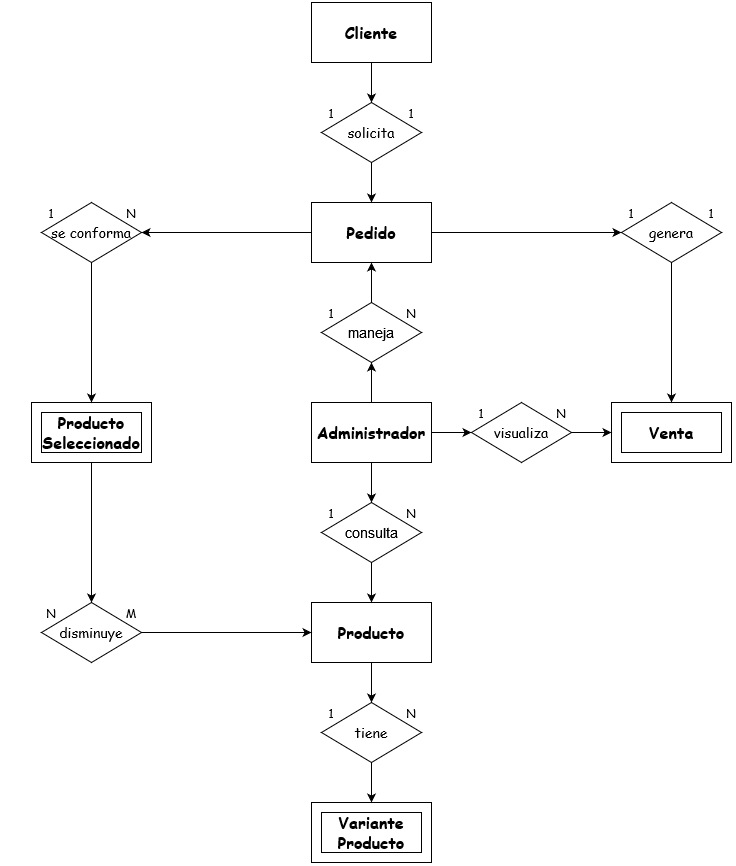

The diagram above was exported from draw.io. Its source (the exported page's mxGraphModel, read from the mxfile embedded in the PNG):
<mxGraphModel dx="806" dy="1649" grid="1" gridSize="10" guides="1" tooltips="1" connect="1" arrows="1" fold="1" page="1" pageScale="1" pageWidth="827" pageHeight="1169" math="0" shadow="0">
  <root>
    <mxCell id="0" />
    <mxCell id="1" parent="0" />
    <mxCell id="HLgVWGCLDaBCMKu7ws4V-3" value="&lt;blockquote&gt;&lt;b&gt;&lt;font face=&quot;Comic Sans MS&quot; style=&quot;font-size: 16px&quot;&gt;Pedido&lt;/font&gt;&lt;/b&gt;&lt;/blockquote&gt;" style="rounded=0;whiteSpace=wrap;html=1;" parent="1" vertex="1">
      <mxGeometry x="350" y="-800" width="120" height="60" as="geometry" />
    </mxCell>
    <mxCell id="HLgVWGCLDaBCMKu7ws4V-5" value="&lt;blockquote&gt;&lt;b&gt;&lt;font face=&quot;Comic Sans MS&quot; style=&quot;font-size: 16px&quot;&gt;Producto&lt;/font&gt;&lt;/b&gt;&lt;/blockquote&gt;" style="rounded=0;whiteSpace=wrap;html=1;" parent="1" vertex="1">
      <mxGeometry x="350" y="-400" width="120" height="60" as="geometry" />
    </mxCell>
    <mxCell id="HLgVWGCLDaBCMKu7ws4V-6" value="&lt;blockquote&gt;&lt;b&gt;&lt;font face=&quot;Comic Sans MS&quot; style=&quot;font-size: 16px&quot;&gt;Cliente&lt;/font&gt;&lt;/b&gt;&lt;/blockquote&gt;" style="rounded=0;whiteSpace=wrap;html=1;" parent="1" vertex="1">
      <mxGeometry x="350" y="-1000" width="120" height="60" as="geometry" />
    </mxCell>
    <mxCell id="HLgVWGCLDaBCMKu7ws4V-7" value="&lt;blockquote&gt;&lt;b&gt;&lt;font face=&quot;Comic Sans MS&quot; style=&quot;font-size: 16px&quot;&gt;Administrador&lt;/font&gt;&lt;/b&gt;&lt;/blockquote&gt;" style="rounded=0;whiteSpace=wrap;html=1;" parent="1" vertex="1">
      <mxGeometry x="350" y="-600" width="120" height="60" as="geometry" />
    </mxCell>
    <mxCell id="HLgVWGCLDaBCMKu7ws4V-10" value="" style="group" parent="1" vertex="1" connectable="0">
      <mxGeometry x="70" y="-600" width="120" height="60" as="geometry" />
    </mxCell>
    <mxCell id="HLgVWGCLDaBCMKu7ws4V-9" value="" style="rounded=0;whiteSpace=wrap;html=1;" parent="HLgVWGCLDaBCMKu7ws4V-10" vertex="1">
      <mxGeometry width="120" height="60" as="geometry" />
    </mxCell>
    <mxCell id="HLgVWGCLDaBCMKu7ws4V-2" value="&lt;blockquote&gt;&lt;b&gt;&lt;font face=&quot;Comic Sans MS&quot; style=&quot;font-size: 16px&quot;&gt;Producto Seleccionado&lt;/font&gt;&lt;/b&gt;&lt;/blockquote&gt;" style="rounded=0;whiteSpace=wrap;html=1;" parent="HLgVWGCLDaBCMKu7ws4V-10" vertex="1">
      <mxGeometry x="10" y="10" width="100" height="40" as="geometry" />
    </mxCell>
    <mxCell id="HLgVWGCLDaBCMKu7ws4V-11" value="" style="group" parent="1" vertex="1" connectable="0">
      <mxGeometry x="650" y="-600" width="120" height="60" as="geometry" />
    </mxCell>
    <mxCell id="HLgVWGCLDaBCMKu7ws4V-12" value="" style="rounded=0;whiteSpace=wrap;html=1;" parent="HLgVWGCLDaBCMKu7ws4V-11" vertex="1">
      <mxGeometry width="120" height="60" as="geometry" />
    </mxCell>
    <mxCell id="HLgVWGCLDaBCMKu7ws4V-13" value="&lt;blockquote&gt;&lt;b&gt;&lt;font face=&quot;Comic Sans MS&quot; style=&quot;font-size: 16px&quot;&gt;Venta&lt;/font&gt;&lt;/b&gt;&lt;/blockquote&gt;" style="rounded=0;whiteSpace=wrap;html=1;" parent="HLgVWGCLDaBCMKu7ws4V-11" vertex="1">
      <mxGeometry x="10" y="10" width="100" height="40" as="geometry" />
    </mxCell>
    <mxCell id="HLgVWGCLDaBCMKu7ws4V-14" value="" style="group" parent="1" vertex="1" connectable="0">
      <mxGeometry x="350" y="-200" width="120" height="60" as="geometry" />
    </mxCell>
    <mxCell id="HLgVWGCLDaBCMKu7ws4V-15" value="" style="rounded=0;whiteSpace=wrap;html=1;" parent="HLgVWGCLDaBCMKu7ws4V-14" vertex="1">
      <mxGeometry width="120" height="60" as="geometry" />
    </mxCell>
    <mxCell id="HLgVWGCLDaBCMKu7ws4V-16" value="&lt;blockquote&gt;&lt;b&gt;&lt;font face=&quot;Comic Sans MS&quot; style=&quot;font-size: 16px&quot;&gt;Variante Producto&lt;/font&gt;&lt;/b&gt;&lt;/blockquote&gt;" style="rounded=0;whiteSpace=wrap;html=1;" parent="HLgVWGCLDaBCMKu7ws4V-14" vertex="1">
      <mxGeometry x="10" y="10" width="100" height="40" as="geometry" />
    </mxCell>
    <mxCell id="HLgVWGCLDaBCMKu7ws4V-19" value="" style="group" parent="1" vertex="1" connectable="0">
      <mxGeometry x="360" y="-300" width="100" height="60" as="geometry" />
    </mxCell>
    <mxCell id="HLgVWGCLDaBCMKu7ws4V-8" value="&lt;font face=&quot;Comic Sans MS&quot; style=&quot;font-size: 14px;&quot;&gt;tiene&lt;/font&gt;" style="rhombus;whiteSpace=wrap;html=1;fontSize=14;" parent="HLgVWGCLDaBCMKu7ws4V-19" vertex="1">
      <mxGeometry width="100" height="60" as="geometry" />
    </mxCell>
    <mxCell id="HLgVWGCLDaBCMKu7ws4V-17" value="1" style="text;html=1;strokeColor=none;fillColor=none;align=center;verticalAlign=middle;whiteSpace=wrap;rounded=0;fontFamily=Comic Sans MS;" parent="HLgVWGCLDaBCMKu7ws4V-19" vertex="1">
      <mxGeometry width="20" height="20" as="geometry" />
    </mxCell>
    <mxCell id="HLgVWGCLDaBCMKu7ws4V-18" value="N" style="text;html=1;strokeColor=none;fillColor=none;align=center;verticalAlign=middle;whiteSpace=wrap;rounded=0;fontFamily=Comic Sans MS;" parent="HLgVWGCLDaBCMKu7ws4V-19" vertex="1">
      <mxGeometry x="80" width="20" height="20" as="geometry" />
    </mxCell>
    <mxCell id="HLgVWGCLDaBCMKu7ws4V-22" value="" style="group" parent="1" vertex="1" connectable="0">
      <mxGeometry x="360" y="-500" width="100" height="60" as="geometry" />
    </mxCell>
    <mxCell id="HLgVWGCLDaBCMKu7ws4V-23" value="consulta" style="rhombus;whiteSpace=wrap;html=1;fontSize=14;" parent="HLgVWGCLDaBCMKu7ws4V-22" vertex="1">
      <mxGeometry width="100" height="60" as="geometry" />
    </mxCell>
    <mxCell id="HLgVWGCLDaBCMKu7ws4V-24" value="1" style="text;html=1;strokeColor=none;fillColor=none;align=center;verticalAlign=middle;whiteSpace=wrap;rounded=0;fontFamily=Comic Sans MS;" parent="HLgVWGCLDaBCMKu7ws4V-22" vertex="1">
      <mxGeometry width="20" height="20" as="geometry" />
    </mxCell>
    <mxCell id="HLgVWGCLDaBCMKu7ws4V-25" value="N" style="text;html=1;strokeColor=none;fillColor=none;align=center;verticalAlign=middle;whiteSpace=wrap;rounded=0;fontFamily=Comic Sans MS;" parent="HLgVWGCLDaBCMKu7ws4V-22" vertex="1">
      <mxGeometry x="80" width="20" height="20" as="geometry" />
    </mxCell>
    <mxCell id="HLgVWGCLDaBCMKu7ws4V-28" value="" style="group" parent="1" vertex="1" connectable="0">
      <mxGeometry x="80" y="-400" width="100" height="60" as="geometry" />
    </mxCell>
    <mxCell id="HLgVWGCLDaBCMKu7ws4V-29" value="&lt;font face=&quot;Comic Sans MS&quot; style=&quot;font-size: 14px&quot;&gt;disminuye&lt;/font&gt;" style="rhombus;whiteSpace=wrap;html=1;fontSize=14;" parent="HLgVWGCLDaBCMKu7ws4V-28" vertex="1">
      <mxGeometry width="100" height="60" as="geometry" />
    </mxCell>
    <mxCell id="HLgVWGCLDaBCMKu7ws4V-30" value="N" style="text;html=1;strokeColor=none;fillColor=none;align=center;verticalAlign=middle;whiteSpace=wrap;rounded=0;fontFamily=Comic Sans MS;" parent="HLgVWGCLDaBCMKu7ws4V-28" vertex="1">
      <mxGeometry width="20" height="20" as="geometry" />
    </mxCell>
    <mxCell id="HLgVWGCLDaBCMKu7ws4V-31" value="M" style="text;html=1;strokeColor=none;fillColor=none;align=center;verticalAlign=middle;whiteSpace=wrap;rounded=0;fontFamily=Comic Sans MS;" parent="HLgVWGCLDaBCMKu7ws4V-28" vertex="1">
      <mxGeometry x="80" width="20" height="20" as="geometry" />
    </mxCell>
    <mxCell id="HLgVWGCLDaBCMKu7ws4V-34" value="" style="group" parent="1" vertex="1" connectable="0">
      <mxGeometry x="510" y="-600" width="100" height="60" as="geometry" />
    </mxCell>
    <mxCell id="HLgVWGCLDaBCMKu7ws4V-35" value="&lt;font face=&quot;Comic Sans MS&quot;&gt;visualiza&lt;/font&gt;" style="rhombus;whiteSpace=wrap;html=1;fontSize=14;" parent="HLgVWGCLDaBCMKu7ws4V-34" vertex="1">
      <mxGeometry width="100" height="60" as="geometry" />
    </mxCell>
    <mxCell id="HLgVWGCLDaBCMKu7ws4V-36" value="1" style="text;html=1;strokeColor=none;fillColor=none;align=center;verticalAlign=middle;whiteSpace=wrap;rounded=0;fontFamily=Comic Sans MS;" parent="HLgVWGCLDaBCMKu7ws4V-34" vertex="1">
      <mxGeometry width="20" height="20" as="geometry" />
    </mxCell>
    <mxCell id="HLgVWGCLDaBCMKu7ws4V-37" value="N" style="text;html=1;strokeColor=none;fillColor=none;align=center;verticalAlign=middle;whiteSpace=wrap;rounded=0;fontFamily=Comic Sans MS;" parent="HLgVWGCLDaBCMKu7ws4V-34" vertex="1">
      <mxGeometry x="80" width="20" height="20" as="geometry" />
    </mxCell>
    <mxCell id="HLgVWGCLDaBCMKu7ws4V-40" value="" style="group" parent="1" vertex="1" connectable="0">
      <mxGeometry x="360" y="-700" width="100" height="60" as="geometry" />
    </mxCell>
    <mxCell id="HLgVWGCLDaBCMKu7ws4V-41" value="maneja" style="rhombus;whiteSpace=wrap;html=1;fontSize=14;" parent="HLgVWGCLDaBCMKu7ws4V-40" vertex="1">
      <mxGeometry width="100" height="60" as="geometry" />
    </mxCell>
    <mxCell id="HLgVWGCLDaBCMKu7ws4V-42" value="1" style="text;html=1;strokeColor=none;fillColor=none;align=center;verticalAlign=middle;whiteSpace=wrap;rounded=0;fontFamily=Comic Sans MS;" parent="HLgVWGCLDaBCMKu7ws4V-40" vertex="1">
      <mxGeometry width="20" height="20" as="geometry" />
    </mxCell>
    <mxCell id="HLgVWGCLDaBCMKu7ws4V-43" value="N" style="text;html=1;strokeColor=none;fillColor=none;align=center;verticalAlign=middle;whiteSpace=wrap;rounded=0;fontFamily=Comic Sans MS;" parent="HLgVWGCLDaBCMKu7ws4V-40" vertex="1">
      <mxGeometry x="80" width="20" height="20" as="geometry" />
    </mxCell>
    <mxCell id="HLgVWGCLDaBCMKu7ws4V-46" value="" style="group" parent="1" vertex="1" connectable="0">
      <mxGeometry x="360" y="-900" width="100" height="60" as="geometry" />
    </mxCell>
    <mxCell id="HLgVWGCLDaBCMKu7ws4V-47" value="&lt;font face=&quot;Comic Sans MS&quot;&gt;solicita&lt;/font&gt;" style="rhombus;whiteSpace=wrap;html=1;fontSize=14;" parent="HLgVWGCLDaBCMKu7ws4V-46" vertex="1">
      <mxGeometry width="100" height="60" as="geometry" />
    </mxCell>
    <mxCell id="HLgVWGCLDaBCMKu7ws4V-48" value="1" style="text;html=1;strokeColor=none;fillColor=none;align=center;verticalAlign=middle;whiteSpace=wrap;rounded=0;fontFamily=Comic Sans MS;" parent="HLgVWGCLDaBCMKu7ws4V-46" vertex="1">
      <mxGeometry width="20" height="20" as="geometry" />
    </mxCell>
    <mxCell id="HLgVWGCLDaBCMKu7ws4V-49" value="1" style="text;html=1;strokeColor=none;fillColor=none;align=center;verticalAlign=middle;whiteSpace=wrap;rounded=0;fontFamily=Comic Sans MS;" parent="HLgVWGCLDaBCMKu7ws4V-46" vertex="1">
      <mxGeometry x="80" width="20" height="20" as="geometry" />
    </mxCell>
    <mxCell id="HLgVWGCLDaBCMKu7ws4V-52" value="" style="group" parent="1" vertex="1" connectable="0">
      <mxGeometry x="80" y="-800" width="100" height="60" as="geometry" />
    </mxCell>
    <mxCell id="HLgVWGCLDaBCMKu7ws4V-53" value="&lt;font face=&quot;Comic Sans MS&quot; style=&quot;font-size: 14px&quot;&gt;se conforma&lt;/font&gt;" style="rhombus;whiteSpace=wrap;html=1;fontSize=14;" parent="HLgVWGCLDaBCMKu7ws4V-52" vertex="1">
      <mxGeometry width="100" height="60" as="geometry" />
    </mxCell>
    <mxCell id="HLgVWGCLDaBCMKu7ws4V-54" value="1" style="text;html=1;strokeColor=none;fillColor=none;align=center;verticalAlign=middle;whiteSpace=wrap;rounded=0;fontFamily=Comic Sans MS;" parent="HLgVWGCLDaBCMKu7ws4V-52" vertex="1">
      <mxGeometry width="20" height="20" as="geometry" />
    </mxCell>
    <mxCell id="HLgVWGCLDaBCMKu7ws4V-55" value="N" style="text;html=1;strokeColor=none;fillColor=none;align=center;verticalAlign=middle;whiteSpace=wrap;rounded=0;fontFamily=Comic Sans MS;" parent="HLgVWGCLDaBCMKu7ws4V-52" vertex="1">
      <mxGeometry x="80" width="20" height="20" as="geometry" />
    </mxCell>
    <mxCell id="HLgVWGCLDaBCMKu7ws4V-58" value="" style="group" parent="1" vertex="1" connectable="0">
      <mxGeometry x="660" y="-800" width="100" height="60" as="geometry" />
    </mxCell>
    <mxCell id="HLgVWGCLDaBCMKu7ws4V-59" value="&lt;font face=&quot;Comic Sans MS&quot; style=&quot;font-size: 14px&quot;&gt;genera&lt;/font&gt;" style="rhombus;whiteSpace=wrap;html=1;fontSize=14;" parent="HLgVWGCLDaBCMKu7ws4V-58" vertex="1">
      <mxGeometry width="100" height="60" as="geometry" />
    </mxCell>
    <mxCell id="HLgVWGCLDaBCMKu7ws4V-60" value="1" style="text;html=1;strokeColor=none;fillColor=none;align=center;verticalAlign=middle;whiteSpace=wrap;rounded=0;fontFamily=Comic Sans MS;" parent="HLgVWGCLDaBCMKu7ws4V-58" vertex="1">
      <mxGeometry width="20" height="20" as="geometry" />
    </mxCell>
    <mxCell id="HLgVWGCLDaBCMKu7ws4V-61" value="1" style="text;html=1;strokeColor=none;fillColor=none;align=center;verticalAlign=middle;whiteSpace=wrap;rounded=0;fontFamily=Comic Sans MS;" parent="HLgVWGCLDaBCMKu7ws4V-58" vertex="1">
      <mxGeometry x="80" width="20" height="20" as="geometry" />
    </mxCell>
    <mxCell id="AfMuTWowCQG38q3SEvU3-1" value="" style="endArrow=classic;html=1;rounded=0;exitX=0.5;exitY=1;exitDx=0;exitDy=0;entryX=0.5;entryY=0;entryDx=0;entryDy=0;" edge="1" parent="1" source="HLgVWGCLDaBCMKu7ws4V-47" target="HLgVWGCLDaBCMKu7ws4V-3">
      <mxGeometry width="50" height="50" relative="1" as="geometry">
        <mxPoint x="230" y="-930" as="sourcePoint" />
        <mxPoint x="260" y="-840" as="targetPoint" />
      </mxGeometry>
    </mxCell>
    <mxCell id="AfMuTWowCQG38q3SEvU3-3" value="" style="endArrow=classic;html=1;rounded=0;exitX=0.5;exitY=0;exitDx=0;exitDy=0;entryX=0.5;entryY=1;entryDx=0;entryDy=0;" edge="1" parent="1" source="HLgVWGCLDaBCMKu7ws4V-41" target="HLgVWGCLDaBCMKu7ws4V-3">
      <mxGeometry width="50" height="50" relative="1" as="geometry">
        <mxPoint x="420" y="-830" as="sourcePoint" />
        <mxPoint x="420" y="-790" as="targetPoint" />
      </mxGeometry>
    </mxCell>
    <mxCell id="AfMuTWowCQG38q3SEvU3-4" value="" style="endArrow=classic;html=1;rounded=0;entryX=0;entryY=0.5;entryDx=0;entryDy=0;exitX=1;exitY=0.5;exitDx=0;exitDy=0;" edge="1" parent="1" source="HLgVWGCLDaBCMKu7ws4V-35" target="HLgVWGCLDaBCMKu7ws4V-12">
      <mxGeometry width="50" height="50" relative="1" as="geometry">
        <mxPoint x="480" y="-640" as="sourcePoint" />
        <mxPoint x="640" y="-640" as="targetPoint" />
      </mxGeometry>
    </mxCell>
    <mxCell id="AfMuTWowCQG38q3SEvU3-5" value="" style="endArrow=classic;html=1;rounded=0;entryX=0;entryY=0.5;entryDx=0;entryDy=0;exitX=1;exitY=0.5;exitDx=0;exitDy=0;" edge="1" parent="1" source="HLgVWGCLDaBCMKu7ws4V-7" target="HLgVWGCLDaBCMKu7ws4V-35">
      <mxGeometry width="50" height="50" relative="1" as="geometry">
        <mxPoint x="620" y="-560" as="sourcePoint" />
        <mxPoint x="660" y="-560" as="targetPoint" />
      </mxGeometry>
    </mxCell>
    <mxCell id="AfMuTWowCQG38q3SEvU3-6" value="" style="endArrow=classic;html=1;rounded=0;exitX=0.5;exitY=0;exitDx=0;exitDy=0;entryX=0.5;entryY=1;entryDx=0;entryDy=0;" edge="1" parent="1" source="HLgVWGCLDaBCMKu7ws4V-7" target="HLgVWGCLDaBCMKu7ws4V-41">
      <mxGeometry width="50" height="50" relative="1" as="geometry">
        <mxPoint x="480" y="-580" as="sourcePoint" />
        <mxPoint x="530" y="-630" as="targetPoint" />
      </mxGeometry>
    </mxCell>
    <mxCell id="AfMuTWowCQG38q3SEvU3-7" value="" style="endArrow=classic;html=1;rounded=0;entryX=0.5;entryY=0;entryDx=0;entryDy=0;exitX=0.5;exitY=1;exitDx=0;exitDy=0;" edge="1" parent="1" source="HLgVWGCLDaBCMKu7ws4V-59" target="HLgVWGCLDaBCMKu7ws4V-12">
      <mxGeometry width="50" height="50" relative="1" as="geometry">
        <mxPoint x="630" y="-550" as="sourcePoint" />
        <mxPoint x="670" y="-550" as="targetPoint" />
      </mxGeometry>
    </mxCell>
    <mxCell id="AfMuTWowCQG38q3SEvU3-8" value="" style="endArrow=classic;html=1;rounded=0;entryX=0;entryY=0.5;entryDx=0;entryDy=0;exitX=1;exitY=0.5;exitDx=0;exitDy=0;" edge="1" parent="1" source="HLgVWGCLDaBCMKu7ws4V-3" target="HLgVWGCLDaBCMKu7ws4V-59">
      <mxGeometry width="50" height="50" relative="1" as="geometry">
        <mxPoint x="640" y="-540" as="sourcePoint" />
        <mxPoint x="680" y="-540" as="targetPoint" />
      </mxGeometry>
    </mxCell>
    <mxCell id="AfMuTWowCQG38q3SEvU3-9" value="" style="endArrow=classic;html=1;rounded=0;exitX=0.5;exitY=1;exitDx=0;exitDy=0;entryX=0.5;entryY=0;entryDx=0;entryDy=0;" edge="1" parent="1" source="HLgVWGCLDaBCMKu7ws4V-6" target="HLgVWGCLDaBCMKu7ws4V-47">
      <mxGeometry width="50" height="50" relative="1" as="geometry">
        <mxPoint x="430" y="-760" as="sourcePoint" />
        <mxPoint x="480" y="-810" as="targetPoint" />
      </mxGeometry>
    </mxCell>
    <mxCell id="AfMuTWowCQG38q3SEvU3-10" value="" style="endArrow=classic;html=1;rounded=0;entryX=0.5;entryY=0;entryDx=0;entryDy=0;exitX=0.5;exitY=1;exitDx=0;exitDy=0;" edge="1" parent="1" source="HLgVWGCLDaBCMKu7ws4V-7" target="HLgVWGCLDaBCMKu7ws4V-23">
      <mxGeometry width="50" height="50" relative="1" as="geometry">
        <mxPoint x="480" y="-560" as="sourcePoint" />
        <mxPoint x="520" y="-560" as="targetPoint" />
      </mxGeometry>
    </mxCell>
    <mxCell id="AfMuTWowCQG38q3SEvU3-11" value="" style="endArrow=classic;html=1;rounded=0;entryX=0.5;entryY=0;entryDx=0;entryDy=0;exitX=0.5;exitY=1;exitDx=0;exitDy=0;" edge="1" parent="1" source="HLgVWGCLDaBCMKu7ws4V-5" target="HLgVWGCLDaBCMKu7ws4V-8">
      <mxGeometry width="50" height="50" relative="1" as="geometry">
        <mxPoint x="420" y="-530" as="sourcePoint" />
        <mxPoint x="420" y="-490" as="targetPoint" />
      </mxGeometry>
    </mxCell>
    <mxCell id="AfMuTWowCQG38q3SEvU3-12" value="" style="endArrow=classic;html=1;rounded=0;entryX=0.5;entryY=0;entryDx=0;entryDy=0;exitX=0.5;exitY=1;exitDx=0;exitDy=0;" edge="1" parent="1" source="HLgVWGCLDaBCMKu7ws4V-23" target="HLgVWGCLDaBCMKu7ws4V-5">
      <mxGeometry width="50" height="50" relative="1" as="geometry">
        <mxPoint x="420" y="-330" as="sourcePoint" />
        <mxPoint x="420" y="-290" as="targetPoint" />
      </mxGeometry>
    </mxCell>
    <mxCell id="AfMuTWowCQG38q3SEvU3-13" value="" style="endArrow=classic;html=1;rounded=0;entryX=0.5;entryY=0;entryDx=0;entryDy=0;exitX=0.5;exitY=1;exitDx=0;exitDy=0;" edge="1" parent="1" source="HLgVWGCLDaBCMKu7ws4V-8" target="HLgVWGCLDaBCMKu7ws4V-15">
      <mxGeometry width="50" height="50" relative="1" as="geometry">
        <mxPoint x="430" y="-320" as="sourcePoint" />
        <mxPoint x="430" y="-280" as="targetPoint" />
      </mxGeometry>
    </mxCell>
    <mxCell id="AfMuTWowCQG38q3SEvU3-14" value="" style="endArrow=classic;html=1;rounded=0;entryX=1;entryY=0.5;entryDx=0;entryDy=0;exitX=0;exitY=0.5;exitDx=0;exitDy=0;" edge="1" parent="1" source="HLgVWGCLDaBCMKu7ws4V-3" target="HLgVWGCLDaBCMKu7ws4V-53">
      <mxGeometry width="50" height="50" relative="1" as="geometry">
        <mxPoint x="480.0000000000002" y="-760" as="sourcePoint" />
        <mxPoint x="669.9999999999998" y="-760" as="targetPoint" />
      </mxGeometry>
    </mxCell>
    <mxCell id="AfMuTWowCQG38q3SEvU3-15" value="" style="endArrow=classic;html=1;rounded=0;exitX=0.5;exitY=1;exitDx=0;exitDy=0;entryX=0.5;entryY=0;entryDx=0;entryDy=0;" edge="1" parent="1" source="HLgVWGCLDaBCMKu7ws4V-53" target="HLgVWGCLDaBCMKu7ws4V-9">
      <mxGeometry width="50" height="50" relative="1" as="geometry">
        <mxPoint x="130" y="-630" as="sourcePoint" />
        <mxPoint x="180" y="-670" as="targetPoint" />
      </mxGeometry>
    </mxCell>
    <mxCell id="AfMuTWowCQG38q3SEvU3-16" value="" style="endArrow=classic;html=1;rounded=0;entryX=0.5;entryY=0;entryDx=0;entryDy=0;exitX=0.5;exitY=1;exitDx=0;exitDy=0;" edge="1" parent="1" source="HLgVWGCLDaBCMKu7ws4V-9" target="HLgVWGCLDaBCMKu7ws4V-29">
      <mxGeometry width="50" height="50" relative="1" as="geometry">
        <mxPoint x="150" y="-520" as="sourcePoint" />
        <mxPoint x="689.9999999999998" y="-740" as="targetPoint" />
      </mxGeometry>
    </mxCell>
    <mxCell id="AfMuTWowCQG38q3SEvU3-17" value="" style="endArrow=classic;html=1;rounded=0;entryX=0;entryY=0.5;entryDx=0;entryDy=0;exitX=1;exitY=0.5;exitDx=0;exitDy=0;" edge="1" parent="1" source="HLgVWGCLDaBCMKu7ws4V-29" target="HLgVWGCLDaBCMKu7ws4V-5">
      <mxGeometry width="50" height="50" relative="1" as="geometry">
        <mxPoint x="510.0000000000002" y="-730" as="sourcePoint" />
        <mxPoint x="699.9999999999998" y="-730" as="targetPoint" />
      </mxGeometry>
    </mxCell>
  </root>
</mxGraphModel>